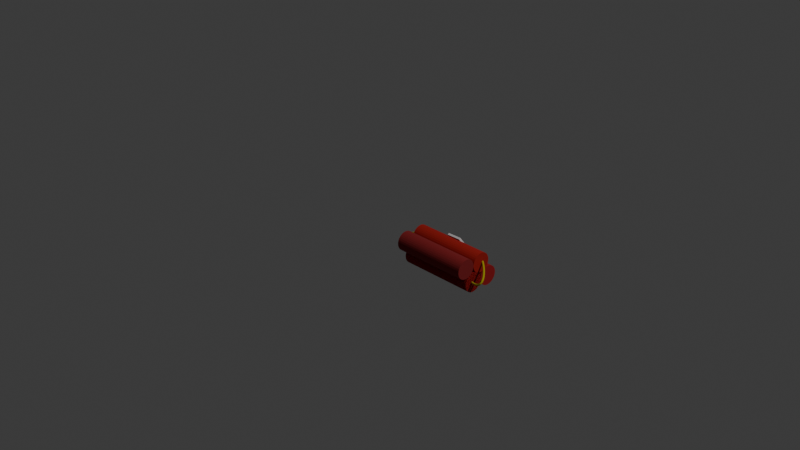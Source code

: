# Source: bomb_blk.blend  (saved by Blender 4.2.66; exported with 4.5.12 LTS)
import bpy
from mathutils import Matrix  # noqa: F401  (used for matrix-valued properties, if any)

bpy.ops.wm.read_factory_settings(use_empty=True)
scene = bpy.context.scene
scene.name = 'Scene'

# ---- collections
col_collection = bpy.data.collections.new('Collection'); scene.collection.children.link(col_collection)

# ---- materials (node trees are filled in below, after node groups)
mat_bomb_001 = bpy.data.materials.new('bomb.001')
mat_bomb_002 = bpy.data.materials.new('bomb.002')
mat_material_002 = bpy.data.materials.new('Material.002')
mat_material_001 = bpy.data.materials.new('Material.001')
mat_material_003 = bpy.data.materials.new('Material.003')
mat_wire = bpy.data.materials.new('wire')
mat_bomb = bpy.data.materials.new('bomb')

# ---- material node trees
mat_bomb_001.use_nodes = True; mat_bomb_001.node_tree.nodes.clear()
_N = mat_bomb_001.node_tree.nodes; _L = mat_bomb_001.node_tree.links
n0 = _N.new('ShaderNodeBsdfPrincipled'); n0.name = 'Principled BSDF'; n0.location = (10, 300)
n0.inputs[0].default_value = (0.3763, 0.003342, 0.002252, 1.0)
n0.inputs[2].default_value = 1.0
n1 = _N.new('ShaderNodeOutputMaterial'); n1.name = 'Material Output'; n1.location = (300, 300)
_L.new(n0.outputs[0], n1.inputs[0])
n1.is_active_output = True
mat_bomb_002.use_nodes = True; mat_bomb_002.node_tree.nodes.clear()
_N = mat_bomb_002.node_tree.nodes; _L = mat_bomb_002.node_tree.links
n0 = _N.new('ShaderNodeBsdfPrincipled'); n0.name = 'Principled BSDF'; n0.location = (10, 300)
n0.inputs[0].default_value = (0.4629, 0.005325, 0.007123, 1.0)
n0.inputs[2].default_value = 1.0
n1 = _N.new('ShaderNodeOutputMaterial'); n1.name = 'Material Output'; n1.location = (300, 300)
_L.new(n0.outputs[0], n1.inputs[0])
n1.is_active_output = True
mat_material_002.use_nodes = True; mat_material_002.node_tree.nodes.clear()
_N = mat_material_002.node_tree.nodes; _L = mat_material_002.node_tree.links
n0 = _N.new('ShaderNodeBsdfPrincipled'); n0.name = 'Principled BSDF'; n0.location = (10, 300)
n0.inputs[0].default_value = (0.3423, 0.003422, 0.006395, 1.0)
n0.inputs[2].default_value = 1.0
n1 = _N.new('ShaderNodeOutputMaterial'); n1.name = 'Material Output'; n1.location = (300, 300)
_L.new(n0.outputs[0], n1.inputs[0])
n1.is_active_output = True
mat_material_001.use_nodes = True; mat_material_001.node_tree.nodes.clear()
_N = mat_material_001.node_tree.nodes; _L = mat_material_001.node_tree.links
n0 = _N.new('ShaderNodeBsdfPrincipled'); n0.name = 'Principled BSDF'; n0.location = (10, 300)
n0.inputs[0].default_value = (0.388, 0.003274, 0.0008549, 1.0)
n0.inputs[2].default_value = 0.8086
n1 = _N.new('ShaderNodeOutputMaterial'); n1.name = 'Material Output'; n1.location = (300, 300)
_L.new(n0.outputs[0], n1.inputs[0])
n1.is_active_output = True
mat_material_003.use_nodes = True; mat_material_003.node_tree.nodes.clear()
_N = mat_material_003.node_tree.nodes; _L = mat_material_003.node_tree.links
n0 = _N.new('ShaderNodeBsdfPrincipled'); n0.name = 'Principled BSDF'; n0.location = (10, 300)
n0.inputs[0].default_value = (0.2378, 0.00924, 0.01101, 1.0)
n0.inputs[2].default_value = 1.0
n1 = _N.new('ShaderNodeOutputMaterial'); n1.name = 'Material Output'; n1.location = (300, 300)
_L.new(n0.outputs[0], n1.inputs[0])
n1.is_active_output = True
mat_wire.use_nodes = True; mat_wire.node_tree.nodes.clear()
_N = mat_wire.node_tree.nodes; _L = mat_wire.node_tree.links
n0 = _N.new('ShaderNodeBsdfPrincipled'); n0.name = 'Principled BSDF'; n0.location = (10, 300)
n0.inputs[0].default_value = (0.469, 0.4078, 0.003782, 1.0)
n0.inputs[2].default_value = 1.0
n1 = _N.new('ShaderNodeOutputMaterial'); n1.name = 'Material Output'; n1.location = (300, 300)
_L.new(n0.outputs[0], n1.inputs[0])
n1.is_active_output = True
mat_bomb.use_nodes = True; mat_bomb.node_tree.nodes.clear()
_N = mat_bomb.node_tree.nodes; _L = mat_bomb.node_tree.links
n0 = _N.new('ShaderNodeBsdfPrincipled'); n0.name = 'Principled BSDF'; n0.location = (10, 300)
n0.inputs[0].default_value = (0.4371, 0.002373, 0.0, 1.0)
n0.inputs[2].default_value = 1.0
n1 = _N.new('ShaderNodeOutputMaterial'); n1.name = 'Material Output'; n1.location = (300, 300)
_L.new(n0.outputs[0], n1.inputs[0])
n1.is_active_output = True

# ---- world
world_world = bpy.data.worlds.new('World'); scene.world = world_world
world_world.use_nodes = True; world_world.node_tree.nodes.clear()
_N = world_world.node_tree.nodes; _L = world_world.node_tree.links
n0 = _N.new('ShaderNodeOutputWorld'); n0.name = 'World Output'; n0.location = (300, 300)
n1 = _N.new('ShaderNodeBackground'); n1.name = 'Background'; n1.location = (10, 300)
n1.inputs[0].default_value = (0.05088, 0.05088, 0.05088, 1.0)
_L.new(n1.outputs[0], n0.inputs[0])
n0.is_active_output = True
world_world.color = (0.05088, 0.05088, 0.05088)
world_world.sun_shadow_jitter_overblur = 0.0

# ---- cameras
cam_camera = bpy.data.cameras.new('Camera')
cam_camera.clip_end = 100.0
cam_camera.ortho_scale = 7.314

# ---- lights
light_light = bpy.data.lights.new('Light', 'POINT')
light_light.energy = 1000.0
light_light.shadow_soft_size = 0.1

# ---- meshes
me_cylinder = bpy.data.meshes.new('Cylinder')
me_cylinder.from_pydata([(0.0, 0.05, -0.2), (0.0, 0.05, 0.2), (0.009755, 0.04904, -0.2), (0.009755, 0.04904, 0.2), (0.01913, 0.04619, -0.2), (0.01913, 0.04619, 0.2), (0.02778, 0.04157, -0.2), (0.02778, 0.04157, 0.2), (0.03536, 0.03536, -0.2), (0.03536, 0.03536, 0.2), (0.04157, 0.02778, -0.2), (0.04157, 0.02778, 0.2), (0.04619, 0.01913, -0.2), (0.04619, 0.01913, 0.2), (0.04904, 0.009755, -0.2), (0.04904, 0.009755, 0.2), (0.05, 0.0, -0.2), (0.05, 0.0, 0.2), (0.04904, -0.009755, -0.2), (0.04904, -0.009755, 0.2), (0.04619, -0.01913, -0.2), (0.04619, -0.01913, 0.2), (0.04157, -0.02778, -0.2), (0.04157, -0.02778, 0.2), (0.03536, -0.03536, -0.2), (0.03536, -0.03536, 0.2), (0.02778, -0.04157, -0.2), (0.02778, -0.04157, 0.2), (0.01913, -0.04619, -0.2), (0.01913, -0.04619, 0.2), (0.009755, -0.04904, -0.2), (0.009755, -0.04904, 0.2), (0.0, -0.05, -0.2), (0.0, -0.05, 0.2), (-0.009755, -0.04904, -0.2), (-0.009755, -0.04904, 0.2), (-0.01913, -0.04619, -0.2), (-0.01913, -0.04619, 0.2), (-0.02778, -0.04157, -0.2), (-0.02778, -0.04157, 0.2), (-0.03536, -0.03536, -0.2), (-0.03536, -0.03536, 0.2), (-0.04157, -0.02778, -0.2), (-0.04157, -0.02778, 0.2), (-0.04619, -0.01913, -0.2), (-0.04619, -0.01913, 0.2), (-0.04904, -0.009755, -0.2), (-0.04904, -0.009755, 0.2), (-0.05, 0.0, -0.2), (-0.05, 0.0, 0.2), (-0.04904, 0.009755, -0.2), (-0.04904, 0.009755, 0.2), (-0.04619, 0.01913, -0.2), (-0.04619, 0.01913, 0.2), (-0.04157, 0.02778, -0.2), (-0.04157, 0.02778, 0.2), (-0.03536, 0.03536, -0.2), (-0.03536, 0.03536, 0.2), (-0.02778, 0.04157, -0.2), (-0.02778, 0.04157, 0.2), (-0.01913, 0.04619, -0.2), (-0.01913, 0.04619, 0.2), (-0.009755, 0.04904, -0.2), (-0.009755, 0.04904, 0.2)], [], [(0, 1, 3, 2), (2, 3, 5, 4), (4, 5, 7, 6), (6, 7, 9, 8), (8, 9, 11, 10), (10, 11, 13, 12), (12, 13, 15, 14), (14, 15, 17, 16), (16, 17, 19, 18), (18, 19, 21, 20), (20, 21, 23, 22), (22, 23, 25, 24), (24, 25, 27, 26), (26, 27, 29, 28), (28, 29, 31, 30), (30, 31, 33, 32), (32, 33, 35, 34), (34, 35, 37, 36), (36, 37, 39, 38), (38, 39, 41, 40), (40, 41, 43, 42), (42, 43, 45, 44), (44, 45, 47, 46), (46, 47, 49, 48), (48, 49, 51, 50), (50, 51, 53, 52), (52, 53, 55, 54), (54, 55, 57, 56), (56, 57, 59, 58), (58, 59, 61, 60), (3, 1, 63, 61, 59, 57, 55, 53, 51, 49, 47, 45, 43, 41, 39, 37, 35, 33, 31, 29, 27, 25, 23, 21, 19, 17, 15, 13, 11, 9, 7, 5), (60, 61, 63, 62), (62, 63, 1, 0), (0, 2, 4, 6, 8, 10, 12, 14, 16, 18, 20, 22, 24, 26, 28, 30, 32, 34, 36, 38, 40, 42, 44, 46, 48, 50, 52, 54, 56, 58, 60, 62)])
_uv = me_cylinder.uv_layers.new(name='UVMap')
_uv.uv.foreach_set('vector', [1.0, 0.5, 1.0, 1.0, 0.9688, 1.0, 0.9688, 0.5, 0.9688, 0.5, 0.9688, 1.0, 0.9375, 1.0, 0.9375, 0.5, 0.9375, 0.5, 0.9375, 1.0, 0.9062, 1.0, 0.9062, 0.5, 0.9062, 0.5, 0.9062, 1.0, 0.875, 1.0, 0.875, 0.5, 0.875, 0.5, 0.875, 1.0, 0.8438, 1.0, 0.8438, 0.5, 0.8438, 0.5, 0.8438, 1.0, 0.8125, 1.0, 0.8125, 0.5, 0.8125, 0.5, 0.8125, 1.0, 0.7812, 1.0, 0.7812, 0.5, 0.7812, 0.5, 0.7812, 1.0, 0.75, 1.0, 0.75, 0.5, 0.75, 0.5, 0.75, 1.0, 0.7188, 1.0, 0.7188, 0.5, 0.7188, 0.5, 0.7188, 1.0, 0.6875, 1.0, 0.6875, 0.5, 0.6875, 0.5, 0.6875, 1.0, 0.6562, 1.0, 0.6562, 0.5, 0.6562, 0.5, 0.6562, 1.0, 0.625, 1.0, 0.625, 0.5, 0.625, 0.5, 0.625, 1.0, 0.5938, 1.0, 0.5938, 0.5, 0.5938, 0.5, 0.5938, 1.0, 0.5625, 1.0, 0.5625, 0.5, 0.5625, 0.5, 0.5625, 1.0, 0.5312, 1.0, 0.5312, 0.5, 0.5312, 0.5, 0.5312, 1.0, 0.5, 1.0, 0.5, 0.5, 0.5, 0.5, 0.5, 1.0, 0.4688, 1.0, 0.4688, 0.5, 0.4688, 0.5, 0.4688, 1.0, 0.4375, 1.0, 0.4375, 0.5, 0.4375, 0.5, 0.4375, 1.0, 0.4062, 1.0, 0.4062, 0.5, 0.4062, 0.5, 0.4062, 1.0, 0.375, 1.0, 0.375, 0.5, 0.375, 0.5, 0.375, 1.0, 0.3438, 1.0, 0.3438, 0.5, 0.3438, 0.5, 0.3438, 1.0, 0.3125, 1.0, 0.3125, 0.5, 0.3125, 0.5, 0.3125, 1.0, 0.2812, 1.0, 0.2812, 0.5, 0.2812, 0.5, 0.2812, 1.0, 0.25, 1.0, 0.25, 0.5, 0.25, 0.5, 0.25, 1.0, 0.2188, 1.0, 0.2188, 0.5, 0.2188, 0.5, 0.2188, 1.0, 0.1875, 1.0, 0.1875, 0.5, 0.1875, 0.5, 0.1875, 1.0, 0.1562, 1.0, 0.1562, 0.5, 0.1562, 0.5, 0.1562, 1.0, 0.125, 1.0, 0.125, 0.5, 0.125, 0.5, 0.125, 1.0, 0.09375, 1.0, 0.09375, 0.5, 0.09375, 0.5, 0.09375, 1.0, 0.0625, 1.0, 0.0625, 0.5, 0.2968, 0.4854, 0.25, 0.49, 0.2032, 0.4854, 0.1582, 0.4717, 0.1167, 0.4496, 0.08029, 0.4197, 0.05045, 0.3833, 0.02827, 0.3418, 0.01461, 0.2968, 0.01, 0.25, 0.01461, 0.2032, 0.02827, 0.1582, 0.05045, 0.1167, 0.08029, 0.08029, 0.1167, 0.05045, 0.1582, 0.02827, 0.2032, 0.01461, 0.25, 0.01, 0.2968, 0.01461, 0.3418, 0.02827, 0.3833, 0.05045, 0.4197, 0.08029, 0.4496, 0.1167, 0.4717, 0.1582, 0.4854, 0.2032, 0.49, 0.25, 0.4854, 0.2968, 0.4717, 0.3418, 0.4496, 0.3833, 0.4197, 0.4197, 0.3833, 0.4496, 0.3418, 0.4717, 0.0625, 0.5, 0.0625, 1.0, 0.03125, 1.0, 0.03125, 0.5, 0.03125, 0.5, 0.03125, 1.0, 0.0, 1.0, 0.0, 0.5, 0.75, 0.49, 0.7968, 0.4854, 0.8418, 0.4717, 0.8833, 0.4496, 0.9197, 0.4197, 0.9496, 0.3833, 0.9717, 0.3418, 0.9854, 0.2968, 0.99, 0.25, 0.9854, 0.2032, 0.9717, 0.1582, 0.9496, 0.1167, 0.9197, 0.08029, 0.8833, 0.05045, 0.8418, 0.02827, 0.7968, 0.01461, 0.75, 0.01, 0.7032, 0.01461, 0.6582, 0.02827, 0.6167, 0.05045, 0.5803, 0.08029, 0.5504, 0.1167, 0.5283, 0.1582, 0.5146, 0.2032, 0.51, 0.25, 0.5146, 0.2968, 0.5283, 0.3418, 0.5504, 0.3833, 0.5803, 0.4197, 0.6167, 0.4496, 0.6582, 0.4717, 0.7032, 0.4854])
me_cylinder.materials.append(mat_bomb_001)
me_cylinder.update()
me_cylinder_001 = bpy.data.meshes.new('Cylinder.001')
me_cylinder_001.from_pydata([(0.0, 0.05, -0.2), (0.0, 0.05, 0.2), (0.009755, 0.04904, -0.2), (0.009755, 0.04904, 0.2), (0.01913, 0.04619, -0.2), (0.01913, 0.04619, 0.2), (0.02778, 0.04157, -0.2), (0.02778, 0.04157, 0.2), (0.03536, 0.03536, -0.2), (0.03536, 0.03536, 0.2), (0.04157, 0.02778, -0.2), (0.04157, 0.02778, 0.2), (0.04619, 0.01913, -0.2), (0.04619, 0.01913, 0.2), (0.04904, 0.009755, -0.2), (0.04904, 0.009755, 0.2), (0.05, 0.0, -0.2), (0.05, 0.0, 0.2), (0.04904, -0.009755, -0.2), (0.04904, -0.009755, 0.2), (0.04619, -0.01913, -0.2), (0.04619, -0.01913, 0.2), (0.04157, -0.02778, -0.2), (0.04157, -0.02778, 0.2), (0.03536, -0.03536, -0.2), (0.03536, -0.03536, 0.2), (0.02778, -0.04157, -0.2), (0.02778, -0.04157, 0.2), (0.01913, -0.04619, -0.2), (0.01913, -0.04619, 0.2), (0.009755, -0.04904, -0.2), (0.009755, -0.04904, 0.2), (0.0, -0.05, -0.2), (0.0, -0.05, 0.2), (-0.009755, -0.04904, -0.2), (-0.009755, -0.04904, 0.2), (-0.01913, -0.04619, -0.2), (-0.01913, -0.04619, 0.2), (-0.02778, -0.04157, -0.2), (-0.02778, -0.04157, 0.2), (-0.03536, -0.03536, -0.2), (-0.03536, -0.03536, 0.2), (-0.04157, -0.02778, -0.2), (-0.04157, -0.02778, 0.2), (-0.04619, -0.01913, -0.2), (-0.04619, -0.01913, 0.2), (-0.04904, -0.009755, -0.2), (-0.04904, -0.009755, 0.2), (-0.05, 0.0, -0.2), (-0.05, 0.0, 0.2), (-0.04904, 0.009755, -0.2), (-0.04904, 0.009755, 0.2), (-0.04619, 0.01913, -0.2), (-0.04619, 0.01913, 0.2), (-0.04157, 0.02778, -0.2), (-0.04157, 0.02778, 0.2), (-0.03536, 0.03536, -0.2), (-0.03536, 0.03536, 0.2), (-0.02778, 0.04157, -0.2), (-0.02778, 0.04157, 0.2), (-0.01913, 0.04619, -0.2), (-0.01913, 0.04619, 0.2), (-0.009755, 0.04904, -0.2), (-0.009755, 0.04904, 0.2)], [], [(0, 1, 3, 2), (2, 3, 5, 4), (4, 5, 7, 6), (6, 7, 9, 8), (8, 9, 11, 10), (10, 11, 13, 12), (12, 13, 15, 14), (14, 15, 17, 16), (16, 17, 19, 18), (18, 19, 21, 20), (20, 21, 23, 22), (22, 23, 25, 24), (24, 25, 27, 26), (26, 27, 29, 28), (28, 29, 31, 30), (30, 31, 33, 32), (32, 33, 35, 34), (34, 35, 37, 36), (36, 37, 39, 38), (38, 39, 41, 40), (40, 41, 43, 42), (42, 43, 45, 44), (44, 45, 47, 46), (46, 47, 49, 48), (48, 49, 51, 50), (50, 51, 53, 52), (52, 53, 55, 54), (54, 55, 57, 56), (56, 57, 59, 58), (58, 59, 61, 60), (3, 1, 63, 61, 59, 57, 55, 53, 51, 49, 47, 45, 43, 41, 39, 37, 35, 33, 31, 29, 27, 25, 23, 21, 19, 17, 15, 13, 11, 9, 7, 5), (60, 61, 63, 62), (62, 63, 1, 0), (0, 2, 4, 6, 8, 10, 12, 14, 16, 18, 20, 22, 24, 26, 28, 30, 32, 34, 36, 38, 40, 42, 44, 46, 48, 50, 52, 54, 56, 58, 60, 62)])
_uv = me_cylinder_001.uv_layers.new(name='UVMap')
_uv.uv.foreach_set('vector', [1.0, 0.5, 1.0, 1.0, 0.9688, 1.0, 0.9688, 0.5, 0.9688, 0.5, 0.9688, 1.0, 0.9375, 1.0, 0.9375, 0.5, 0.9375, 0.5, 0.9375, 1.0, 0.9062, 1.0, 0.9062, 0.5, 0.9062, 0.5, 0.9062, 1.0, 0.875, 1.0, 0.875, 0.5, 0.875, 0.5, 0.875, 1.0, 0.8438, 1.0, 0.8438, 0.5, 0.8438, 0.5, 0.8438, 1.0, 0.8125, 1.0, 0.8125, 0.5, 0.8125, 0.5, 0.8125, 1.0, 0.7812, 1.0, 0.7812, 0.5, 0.7812, 0.5, 0.7812, 1.0, 0.75, 1.0, 0.75, 0.5, 0.75, 0.5, 0.75, 1.0, 0.7188, 1.0, 0.7188, 0.5, 0.7188, 0.5, 0.7188, 1.0, 0.6875, 1.0, 0.6875, 0.5, 0.6875, 0.5, 0.6875, 1.0, 0.6562, 1.0, 0.6562, 0.5, 0.6562, 0.5, 0.6562, 1.0, 0.625, 1.0, 0.625, 0.5, 0.625, 0.5, 0.625, 1.0, 0.5938, 1.0, 0.5938, 0.5, 0.5938, 0.5, 0.5938, 1.0, 0.5625, 1.0, 0.5625, 0.5, 0.5625, 0.5, 0.5625, 1.0, 0.5312, 1.0, 0.5312, 0.5, 0.5312, 0.5, 0.5312, 1.0, 0.5, 1.0, 0.5, 0.5, 0.5, 0.5, 0.5, 1.0, 0.4688, 1.0, 0.4688, 0.5, 0.4688, 0.5, 0.4688, 1.0, 0.4375, 1.0, 0.4375, 0.5, 0.4375, 0.5, 0.4375, 1.0, 0.4062, 1.0, 0.4062, 0.5, 0.4062, 0.5, 0.4062, 1.0, 0.375, 1.0, 0.375, 0.5, 0.375, 0.5, 0.375, 1.0, 0.3438, 1.0, 0.3438, 0.5, 0.3438, 0.5, 0.3438, 1.0, 0.3125, 1.0, 0.3125, 0.5, 0.3125, 0.5, 0.3125, 1.0, 0.2812, 1.0, 0.2812, 0.5, 0.2812, 0.5, 0.2812, 1.0, 0.25, 1.0, 0.25, 0.5, 0.25, 0.5, 0.25, 1.0, 0.2188, 1.0, 0.2188, 0.5, 0.2188, 0.5, 0.2188, 1.0, 0.1875, 1.0, 0.1875, 0.5, 0.1875, 0.5, 0.1875, 1.0, 0.1562, 1.0, 0.1562, 0.5, 0.1562, 0.5, 0.1562, 1.0, 0.125, 1.0, 0.125, 0.5, 0.125, 0.5, 0.125, 1.0, 0.09375, 1.0, 0.09375, 0.5, 0.09375, 0.5, 0.09375, 1.0, 0.0625, 1.0, 0.0625, 0.5, 0.2968, 0.4854, 0.25, 0.49, 0.2032, 0.4854, 0.1582, 0.4717, 0.1167, 0.4496, 0.08029, 0.4197, 0.05045, 0.3833, 0.02827, 0.3418, 0.01461, 0.2968, 0.01, 0.25, 0.01461, 0.2032, 0.02827, 0.1582, 0.05045, 0.1167, 0.08029, 0.08029, 0.1167, 0.05045, 0.1582, 0.02827, 0.2032, 0.01461, 0.25, 0.01, 0.2968, 0.01461, 0.3418, 0.02827, 0.3833, 0.05045, 0.4197, 0.08029, 0.4496, 0.1167, 0.4717, 0.1582, 0.4854, 0.2032, 0.49, 0.25, 0.4854, 0.2968, 0.4717, 0.3418, 0.4496, 0.3833, 0.4197, 0.4197, 0.3833, 0.4496, 0.3418, 0.4717, 0.0625, 0.5, 0.0625, 1.0, 0.03125, 1.0, 0.03125, 0.5, 0.03125, 0.5, 0.03125, 1.0, 0.0, 1.0, 0.0, 0.5, 0.75, 0.49, 0.7968, 0.4854, 0.8418, 0.4717, 0.8833, 0.4496, 0.9197, 0.4197, 0.9496, 0.3833, 0.9717, 0.3418, 0.9854, 0.2968, 0.99, 0.25, 0.9854, 0.2032, 0.9717, 0.1582, 0.9496, 0.1167, 0.9197, 0.08029, 0.8833, 0.05045, 0.8418, 0.02827, 0.7968, 0.01461, 0.75, 0.01, 0.7032, 0.01461, 0.6582, 0.02827, 0.6167, 0.05045, 0.5803, 0.08029, 0.5504, 0.1167, 0.5283, 0.1582, 0.5146, 0.2032, 0.51, 0.25, 0.5146, 0.2968, 0.5283, 0.3418, 0.5504, 0.3833, 0.5803, 0.4197, 0.6167, 0.4496, 0.6582, 0.4717, 0.7032, 0.4854])
me_cylinder_001.materials.append(mat_bomb_002)
me_cylinder_001.update()
me_cylinder_002 = bpy.data.meshes.new('Cylinder.002')
me_cylinder_002.from_pydata([(0.0, 0.05, -0.2), (0.0, 0.05, 0.2), (0.009755, 0.04904, -0.2), (0.009755, 0.04904, 0.2), (0.01913, 0.04619, -0.2), (0.01913, 0.04619, 0.2), (0.02778, 0.04157, -0.2), (0.02778, 0.04157, 0.2), (0.03536, 0.03536, -0.2), (0.03536, 0.03536, 0.2), (0.04157, 0.02778, -0.2), (0.04157, 0.02778, 0.2), (0.04619, 0.01913, -0.2), (0.04619, 0.01913, 0.2), (0.04904, 0.009755, -0.2), (0.04904, 0.009755, 0.2), (0.05, 0.0, -0.2), (0.05, 0.0, 0.2), (0.04904, -0.009755, -0.2), (0.04904, -0.009755, 0.2), (0.04619, -0.01913, -0.2), (0.04619, -0.01913, 0.2), (0.04157, -0.02778, -0.2), (0.04157, -0.02778, 0.2), (0.03536, -0.03536, -0.2), (0.03536, -0.03536, 0.2), (0.02778, -0.04157, -0.2), (0.02778, -0.04157, 0.2), (0.01913, -0.04619, -0.2), (0.01913, -0.04619, 0.2), (0.009755, -0.04904, -0.2), (0.009755, -0.04904, 0.2), (0.0, -0.05, -0.2), (0.0, -0.05, 0.2), (-0.009755, -0.04904, -0.2), (-0.009755, -0.04904, 0.2), (-0.01913, -0.04619, -0.2), (-0.01913, -0.04619, 0.2), (-0.02778, -0.04157, -0.2), (-0.02778, -0.04157, 0.2), (-0.03536, -0.03536, -0.2), (-0.03536, -0.03536, 0.2), (-0.04157, -0.02778, -0.2), (-0.04157, -0.02778, 0.2), (-0.04619, -0.01913, -0.2), (-0.04619, -0.01913, 0.2), (-0.04904, -0.009755, -0.2), (-0.04904, -0.009755, 0.2), (-0.05, 0.0, -0.2), (-0.05, 0.0, 0.2), (-0.04904, 0.009755, -0.2), (-0.04904, 0.009755, 0.2), (-0.04619, 0.01913, -0.2), (-0.04619, 0.01913, 0.2), (-0.04157, 0.02778, -0.2), (-0.04157, 0.02778, 0.2), (-0.03536, 0.03536, -0.2), (-0.03536, 0.03536, 0.2), (-0.02778, 0.04157, -0.2), (-0.02778, 0.04157, 0.2), (-0.01913, 0.04619, -0.2), (-0.01913, 0.04619, 0.2), (-0.009755, 0.04904, -0.2), (-0.009755, 0.04904, 0.2)], [], [(0, 1, 3, 2), (2, 3, 5, 4), (4, 5, 7, 6), (6, 7, 9, 8), (8, 9, 11, 10), (10, 11, 13, 12), (12, 13, 15, 14), (14, 15, 17, 16), (16, 17, 19, 18), (18, 19, 21, 20), (20, 21, 23, 22), (22, 23, 25, 24), (24, 25, 27, 26), (26, 27, 29, 28), (28, 29, 31, 30), (30, 31, 33, 32), (32, 33, 35, 34), (34, 35, 37, 36), (36, 37, 39, 38), (38, 39, 41, 40), (40, 41, 43, 42), (42, 43, 45, 44), (44, 45, 47, 46), (46, 47, 49, 48), (48, 49, 51, 50), (50, 51, 53, 52), (52, 53, 55, 54), (54, 55, 57, 56), (56, 57, 59, 58), (58, 59, 61, 60), (3, 1, 63, 61, 59, 57, 55, 53, 51, 49, 47, 45, 43, 41, 39, 37, 35, 33, 31, 29, 27, 25, 23, 21, 19, 17, 15, 13, 11, 9, 7, 5), (60, 61, 63, 62), (62, 63, 1, 0), (0, 2, 4, 6, 8, 10, 12, 14, 16, 18, 20, 22, 24, 26, 28, 30, 32, 34, 36, 38, 40, 42, 44, 46, 48, 50, 52, 54, 56, 58, 60, 62)])
_uv = me_cylinder_002.uv_layers.new(name='UVMap')
_uv.uv.foreach_set('vector', [1.0, 0.5, 1.0, 1.0, 0.9688, 1.0, 0.9688, 0.5, 0.9688, 0.5, 0.9688, 1.0, 0.9375, 1.0, 0.9375, 0.5, 0.9375, 0.5, 0.9375, 1.0, 0.9062, 1.0, 0.9062, 0.5, 0.9062, 0.5, 0.9062, 1.0, 0.875, 1.0, 0.875, 0.5, 0.875, 0.5, 0.875, 1.0, 0.8438, 1.0, 0.8438, 0.5, 0.8438, 0.5, 0.8438, 1.0, 0.8125, 1.0, 0.8125, 0.5, 0.8125, 0.5, 0.8125, 1.0, 0.7812, 1.0, 0.7812, 0.5, 0.7812, 0.5, 0.7812, 1.0, 0.75, 1.0, 0.75, 0.5, 0.75, 0.5, 0.75, 1.0, 0.7188, 1.0, 0.7188, 0.5, 0.7188, 0.5, 0.7188, 1.0, 0.6875, 1.0, 0.6875, 0.5, 0.6875, 0.5, 0.6875, 1.0, 0.6562, 1.0, 0.6562, 0.5, 0.6562, 0.5, 0.6562, 1.0, 0.625, 1.0, 0.625, 0.5, 0.625, 0.5, 0.625, 1.0, 0.5938, 1.0, 0.5938, 0.5, 0.5938, 0.5, 0.5938, 1.0, 0.5625, 1.0, 0.5625, 0.5, 0.5625, 0.5, 0.5625, 1.0, 0.5312, 1.0, 0.5312, 0.5, 0.5312, 0.5, 0.5312, 1.0, 0.5, 1.0, 0.5, 0.5, 0.5, 0.5, 0.5, 1.0, 0.4688, 1.0, 0.4688, 0.5, 0.4688, 0.5, 0.4688, 1.0, 0.4375, 1.0, 0.4375, 0.5, 0.4375, 0.5, 0.4375, 1.0, 0.4062, 1.0, 0.4062, 0.5, 0.4062, 0.5, 0.4062, 1.0, 0.375, 1.0, 0.375, 0.5, 0.375, 0.5, 0.375, 1.0, 0.3438, 1.0, 0.3438, 0.5, 0.3438, 0.5, 0.3438, 1.0, 0.3125, 1.0, 0.3125, 0.5, 0.3125, 0.5, 0.3125, 1.0, 0.2812, 1.0, 0.2812, 0.5, 0.2812, 0.5, 0.2812, 1.0, 0.25, 1.0, 0.25, 0.5, 0.25, 0.5, 0.25, 1.0, 0.2188, 1.0, 0.2188, 0.5, 0.2188, 0.5, 0.2188, 1.0, 0.1875, 1.0, 0.1875, 0.5, 0.1875, 0.5, 0.1875, 1.0, 0.1562, 1.0, 0.1562, 0.5, 0.1562, 0.5, 0.1562, 1.0, 0.125, 1.0, 0.125, 0.5, 0.125, 0.5, 0.125, 1.0, 0.09375, 1.0, 0.09375, 0.5, 0.09375, 0.5, 0.09375, 1.0, 0.0625, 1.0, 0.0625, 0.5, 0.2968, 0.4854, 0.25, 0.49, 0.2032, 0.4854, 0.1582, 0.4717, 0.1167, 0.4496, 0.08029, 0.4197, 0.05045, 0.3833, 0.02827, 0.3418, 0.01461, 0.2968, 0.01, 0.25, 0.01461, 0.2032, 0.02827, 0.1582, 0.05045, 0.1167, 0.08029, 0.08029, 0.1167, 0.05045, 0.1582, 0.02827, 0.2032, 0.01461, 0.25, 0.01, 0.2968, 0.01461, 0.3418, 0.02827, 0.3833, 0.05045, 0.4197, 0.08029, 0.4496, 0.1167, 0.4717, 0.1582, 0.4854, 0.2032, 0.49, 0.25, 0.4854, 0.2968, 0.4717, 0.3418, 0.4496, 0.3833, 0.4197, 0.4197, 0.3833, 0.4496, 0.3418, 0.4717, 0.0625, 0.5, 0.0625, 1.0, 0.03125, 1.0, 0.03125, 0.5, 0.03125, 0.5, 0.03125, 1.0, 0.0, 1.0, 0.0, 0.5, 0.75, 0.49, 0.7968, 0.4854, 0.8418, 0.4717, 0.8833, 0.4496, 0.9197, 0.4197, 0.9496, 0.3833, 0.9717, 0.3418, 0.9854, 0.2968, 0.99, 0.25, 0.9854, 0.2032, 0.9717, 0.1582, 0.9496, 0.1167, 0.9197, 0.08029, 0.8833, 0.05045, 0.8418, 0.02827, 0.7968, 0.01461, 0.75, 0.01, 0.7032, 0.01461, 0.6582, 0.02827, 0.6167, 0.05045, 0.5803, 0.08029, 0.5504, 0.1167, 0.5283, 0.1582, 0.5146, 0.2032, 0.51, 0.25, 0.5146, 0.2968, 0.5283, 0.3418, 0.5504, 0.3833, 0.5803, 0.4197, 0.6167, 0.4496, 0.6582, 0.4717, 0.7032, 0.4854])
me_cylinder_002.materials.append(mat_material_002)
me_cylinder_002.update()
me_cylinder_003 = bpy.data.meshes.new('Cylinder.003')
me_cylinder_003.from_pydata([(0.0, 0.05, -0.2), (0.0, 0.05, 0.2), (0.009755, 0.04904, -0.2), (0.009755, 0.04904, 0.2), (0.01913, 0.04619, -0.2), (0.01913, 0.04619, 0.2), (0.02778, 0.04157, -0.2), (0.02778, 0.04157, 0.2), (0.03536, 0.03536, -0.2), (0.03536, 0.03536, 0.2), (0.04157, 0.02778, -0.2), (0.04157, 0.02778, 0.2), (0.04619, 0.01913, -0.2), (0.04619, 0.01913, 0.2), (0.04904, 0.009755, -0.2), (0.04904, 0.009755, 0.2), (0.05, 0.0, -0.2), (0.05, 0.0, 0.2), (0.04904, -0.009755, -0.2), (0.04904, -0.009755, 0.2), (0.04619, -0.01913, -0.2), (0.04619, -0.01913, 0.2), (0.04157, -0.02778, -0.2), (0.04157, -0.02778, 0.2), (0.03536, -0.03536, -0.2), (0.03536, -0.03536, 0.2), (0.02778, -0.04157, -0.2), (0.02778, -0.04157, 0.2), (0.01913, -0.04619, -0.2), (0.01913, -0.04619, 0.2), (0.009755, -0.04904, -0.2), (0.009755, -0.04904, 0.2), (0.0, -0.05, -0.2), (0.0, -0.05, 0.2), (-0.009755, -0.04904, -0.2), (-0.009755, -0.04904, 0.2), (-0.01913, -0.04619, -0.2), (-0.01913, -0.04619, 0.2), (-0.02778, -0.04157, -0.2), (-0.02778, -0.04157, 0.2), (-0.03536, -0.03536, -0.2), (-0.03536, -0.03536, 0.2), (-0.04157, -0.02778, -0.2), (-0.04157, -0.02778, 0.2), (-0.04619, -0.01913, -0.2), (-0.04619, -0.01913, 0.2), (-0.04904, -0.009755, -0.2), (-0.04904, -0.009755, 0.2), (-0.05, 0.0, -0.2), (-0.05, 0.0, 0.2), (-0.04904, 0.009755, -0.2), (-0.04904, 0.009755, 0.2), (-0.04619, 0.01913, -0.2), (-0.04619, 0.01913, 0.2), (-0.04157, 0.02778, -0.2), (-0.04157, 0.02778, 0.2), (-0.03536, 0.03536, -0.2), (-0.03536, 0.03536, 0.2), (-0.02778, 0.04157, -0.2), (-0.02778, 0.04157, 0.2), (-0.01913, 0.04619, -0.2), (-0.01913, 0.04619, 0.2), (-0.009755, 0.04904, -0.2), (-0.009755, 0.04904, 0.2)], [], [(0, 1, 3, 2), (2, 3, 5, 4), (4, 5, 7, 6), (6, 7, 9, 8), (8, 9, 11, 10), (10, 11, 13, 12), (12, 13, 15, 14), (14, 15, 17, 16), (16, 17, 19, 18), (18, 19, 21, 20), (20, 21, 23, 22), (22, 23, 25, 24), (24, 25, 27, 26), (26, 27, 29, 28), (28, 29, 31, 30), (30, 31, 33, 32), (32, 33, 35, 34), (34, 35, 37, 36), (36, 37, 39, 38), (38, 39, 41, 40), (40, 41, 43, 42), (42, 43, 45, 44), (44, 45, 47, 46), (46, 47, 49, 48), (48, 49, 51, 50), (50, 51, 53, 52), (52, 53, 55, 54), (54, 55, 57, 56), (56, 57, 59, 58), (58, 59, 61, 60), (3, 1, 63, 61, 59, 57, 55, 53, 51, 49, 47, 45, 43, 41, 39, 37, 35, 33, 31, 29, 27, 25, 23, 21, 19, 17, 15, 13, 11, 9, 7, 5), (60, 61, 63, 62), (62, 63, 1, 0), (0, 2, 4, 6, 8, 10, 12, 14, 16, 18, 20, 22, 24, 26, 28, 30, 32, 34, 36, 38, 40, 42, 44, 46, 48, 50, 52, 54, 56, 58, 60, 62)])
_uv = me_cylinder_003.uv_layers.new(name='UVMap')
_uv.uv.foreach_set('vector', [1.0, 0.5, 1.0, 1.0, 0.9688, 1.0, 0.9688, 0.5, 0.9688, 0.5, 0.9688, 1.0, 0.9375, 1.0, 0.9375, 0.5, 0.9375, 0.5, 0.9375, 1.0, 0.9062, 1.0, 0.9062, 0.5, 0.9062, 0.5, 0.9062, 1.0, 0.875, 1.0, 0.875, 0.5, 0.875, 0.5, 0.875, 1.0, 0.8438, 1.0, 0.8438, 0.5, 0.8438, 0.5, 0.8438, 1.0, 0.8125, 1.0, 0.8125, 0.5, 0.8125, 0.5, 0.8125, 1.0, 0.7812, 1.0, 0.7812, 0.5, 0.7812, 0.5, 0.7812, 1.0, 0.75, 1.0, 0.75, 0.5, 0.75, 0.5, 0.75, 1.0, 0.7188, 1.0, 0.7188, 0.5, 0.7188, 0.5, 0.7188, 1.0, 0.6875, 1.0, 0.6875, 0.5, 0.6875, 0.5, 0.6875, 1.0, 0.6562, 1.0, 0.6562, 0.5, 0.6562, 0.5, 0.6562, 1.0, 0.625, 1.0, 0.625, 0.5, 0.625, 0.5, 0.625, 1.0, 0.5938, 1.0, 0.5938, 0.5, 0.5938, 0.5, 0.5938, 1.0, 0.5625, 1.0, 0.5625, 0.5, 0.5625, 0.5, 0.5625, 1.0, 0.5312, 1.0, 0.5312, 0.5, 0.5312, 0.5, 0.5312, 1.0, 0.5, 1.0, 0.5, 0.5, 0.5, 0.5, 0.5, 1.0, 0.4688, 1.0, 0.4688, 0.5, 0.4688, 0.5, 0.4688, 1.0, 0.4375, 1.0, 0.4375, 0.5, 0.4375, 0.5, 0.4375, 1.0, 0.4062, 1.0, 0.4062, 0.5, 0.4062, 0.5, 0.4062, 1.0, 0.375, 1.0, 0.375, 0.5, 0.375, 0.5, 0.375, 1.0, 0.3438, 1.0, 0.3438, 0.5, 0.3438, 0.5, 0.3438, 1.0, 0.3125, 1.0, 0.3125, 0.5, 0.3125, 0.5, 0.3125, 1.0, 0.2812, 1.0, 0.2812, 0.5, 0.2812, 0.5, 0.2812, 1.0, 0.25, 1.0, 0.25, 0.5, 0.25, 0.5, 0.25, 1.0, 0.2188, 1.0, 0.2188, 0.5, 0.2188, 0.5, 0.2188, 1.0, 0.1875, 1.0, 0.1875, 0.5, 0.1875, 0.5, 0.1875, 1.0, 0.1562, 1.0, 0.1562, 0.5, 0.1562, 0.5, 0.1562, 1.0, 0.125, 1.0, 0.125, 0.5, 0.125, 0.5, 0.125, 1.0, 0.09375, 1.0, 0.09375, 0.5, 0.09375, 0.5, 0.09375, 1.0, 0.0625, 1.0, 0.0625, 0.5, 0.2968, 0.4854, 0.25, 0.49, 0.2032, 0.4854, 0.1582, 0.4717, 0.1167, 0.4496, 0.08029, 0.4197, 0.05045, 0.3833, 0.02827, 0.3418, 0.01461, 0.2968, 0.01, 0.25, 0.01461, 0.2032, 0.02827, 0.1582, 0.05045, 0.1167, 0.08029, 0.08029, 0.1167, 0.05045, 0.1582, 0.02827, 0.2032, 0.01461, 0.25, 0.01, 0.2968, 0.01461, 0.3418, 0.02827, 0.3833, 0.05045, 0.4197, 0.08029, 0.4496, 0.1167, 0.4717, 0.1582, 0.4854, 0.2032, 0.49, 0.25, 0.4854, 0.2968, 0.4717, 0.3418, 0.4496, 0.3833, 0.4197, 0.4197, 0.3833, 0.4496, 0.3418, 0.4717, 0.0625, 0.5, 0.0625, 1.0, 0.03125, 1.0, 0.03125, 0.5, 0.03125, 0.5, 0.03125, 1.0, 0.0, 1.0, 0.0, 0.5, 0.75, 0.49, 0.7968, 0.4854, 0.8418, 0.4717, 0.8833, 0.4496, 0.9197, 0.4197, 0.9496, 0.3833, 0.9717, 0.3418, 0.9854, 0.2968, 0.99, 0.25, 0.9854, 0.2032, 0.9717, 0.1582, 0.9496, 0.1167, 0.9197, 0.08029, 0.8833, 0.05045, 0.8418, 0.02827, 0.7968, 0.01461, 0.75, 0.01, 0.7032, 0.01461, 0.6582, 0.02827, 0.6167, 0.05045, 0.5803, 0.08029, 0.5504, 0.1167, 0.5283, 0.1582, 0.5146, 0.2032, 0.51, 0.25, 0.5146, 0.2968, 0.5283, 0.3418, 0.5504, 0.3833, 0.5803, 0.4197, 0.6167, 0.4496, 0.6582, 0.4717, 0.7032, 0.4854])
me_cylinder_003.materials.append(mat_material_001)
me_cylinder_003.update()
me_cylinder_004 = bpy.data.meshes.new('Cylinder.004')
me_cylinder_004.from_pydata([(0.0, 0.05, -0.2), (0.0, 0.05, 0.2), (0.009755, 0.04904, -0.2), (0.009755, 0.04904, 0.2), (0.01913, 0.04619, -0.2), (0.01913, 0.04619, 0.2), (0.02778, 0.04157, -0.2), (0.02778, 0.04157, 0.2), (0.03536, 0.03536, -0.2), (0.03536, 0.03536, 0.2), (0.04157, 0.02778, -0.2), (0.04157, 0.02778, 0.2), (0.04619, 0.01913, -0.2), (0.04619, 0.01913, 0.2), (0.04904, 0.009755, -0.2), (0.04904, 0.009755, 0.2), (0.05, 0.0, -0.2), (0.05, 0.0, 0.2), (0.04904, -0.009755, -0.2), (0.04904, -0.009755, 0.2), (0.04619, -0.01913, -0.2), (0.04619, -0.01913, 0.2), (0.04157, -0.02778, -0.2), (0.04157, -0.02778, 0.2), (0.03536, -0.03536, -0.2), (0.03536, -0.03536, 0.2), (0.02778, -0.04157, -0.2), (0.02778, -0.04157, 0.2), (0.01913, -0.04619, -0.2), (0.01913, -0.04619, 0.2), (0.009755, -0.04904, -0.2), (0.009755, -0.04904, 0.2), (0.0, -0.05, -0.2), (0.0, -0.05, 0.2), (-0.009755, -0.04904, -0.2), (-0.009755, -0.04904, 0.2), (-0.01913, -0.04619, -0.2), (-0.01913, -0.04619, 0.2), (-0.02778, -0.04157, -0.2), (-0.02778, -0.04157, 0.2), (-0.03536, -0.03536, -0.2), (-0.03536, -0.03536, 0.2), (-0.04157, -0.02778, -0.2), (-0.04157, -0.02778, 0.2), (-0.04619, -0.01913, -0.2), (-0.04619, -0.01913, 0.2), (-0.04904, -0.009755, -0.2), (-0.04904, -0.009755, 0.2), (-0.05, 0.0, -0.2), (-0.05, 0.0, 0.2), (-0.04904, 0.009755, -0.2), (-0.04904, 0.009755, 0.2), (-0.04619, 0.01913, -0.2), (-0.04619, 0.01913, 0.2), (-0.04157, 0.02778, -0.2), (-0.04157, 0.02778, 0.2), (-0.03536, 0.03536, -0.2), (-0.03536, 0.03536, 0.2), (-0.02778, 0.04157, -0.2), (-0.02778, 0.04157, 0.2), (-0.01913, 0.04619, -0.2), (-0.01913, 0.04619, 0.2), (-0.009755, 0.04904, -0.2), (-0.009755, 0.04904, 0.2)], [], [(0, 1, 3, 2), (2, 3, 5, 4), (4, 5, 7, 6), (6, 7, 9, 8), (8, 9, 11, 10), (10, 11, 13, 12), (12, 13, 15, 14), (14, 15, 17, 16), (16, 17, 19, 18), (18, 19, 21, 20), (20, 21, 23, 22), (22, 23, 25, 24), (24, 25, 27, 26), (26, 27, 29, 28), (28, 29, 31, 30), (30, 31, 33, 32), (32, 33, 35, 34), (34, 35, 37, 36), (36, 37, 39, 38), (38, 39, 41, 40), (40, 41, 43, 42), (42, 43, 45, 44), (44, 45, 47, 46), (46, 47, 49, 48), (48, 49, 51, 50), (50, 51, 53, 52), (52, 53, 55, 54), (54, 55, 57, 56), (56, 57, 59, 58), (58, 59, 61, 60), (3, 1, 63, 61, 59, 57, 55, 53, 51, 49, 47, 45, 43, 41, 39, 37, 35, 33, 31, 29, 27, 25, 23, 21, 19, 17, 15, 13, 11, 9, 7, 5), (60, 61, 63, 62), (62, 63, 1, 0), (0, 2, 4, 6, 8, 10, 12, 14, 16, 18, 20, 22, 24, 26, 28, 30, 32, 34, 36, 38, 40, 42, 44, 46, 48, 50, 52, 54, 56, 58, 60, 62)])
_uv = me_cylinder_004.uv_layers.new(name='UVMap')
_uv.uv.foreach_set('vector', [1.0, 0.5, 1.0, 1.0, 0.9688, 1.0, 0.9688, 0.5, 0.9688, 0.5, 0.9688, 1.0, 0.9375, 1.0, 0.9375, 0.5, 0.9375, 0.5, 0.9375, 1.0, 0.9062, 1.0, 0.9062, 0.5, 0.9062, 0.5, 0.9062, 1.0, 0.875, 1.0, 0.875, 0.5, 0.875, 0.5, 0.875, 1.0, 0.8438, 1.0, 0.8438, 0.5, 0.8438, 0.5, 0.8438, 1.0, 0.8125, 1.0, 0.8125, 0.5, 0.8125, 0.5, 0.8125, 1.0, 0.7812, 1.0, 0.7812, 0.5, 0.7812, 0.5, 0.7812, 1.0, 0.75, 1.0, 0.75, 0.5, 0.75, 0.5, 0.75, 1.0, 0.7188, 1.0, 0.7188, 0.5, 0.7188, 0.5, 0.7188, 1.0, 0.6875, 1.0, 0.6875, 0.5, 0.6875, 0.5, 0.6875, 1.0, 0.6562, 1.0, 0.6562, 0.5, 0.6562, 0.5, 0.6562, 1.0, 0.625, 1.0, 0.625, 0.5, 0.625, 0.5, 0.625, 1.0, 0.5938, 1.0, 0.5938, 0.5, 0.5938, 0.5, 0.5938, 1.0, 0.5625, 1.0, 0.5625, 0.5, 0.5625, 0.5, 0.5625, 1.0, 0.5312, 1.0, 0.5312, 0.5, 0.5312, 0.5, 0.5312, 1.0, 0.5, 1.0, 0.5, 0.5, 0.5, 0.5, 0.5, 1.0, 0.4688, 1.0, 0.4688, 0.5, 0.4688, 0.5, 0.4688, 1.0, 0.4375, 1.0, 0.4375, 0.5, 0.4375, 0.5, 0.4375, 1.0, 0.4062, 1.0, 0.4062, 0.5, 0.4062, 0.5, 0.4062, 1.0, 0.375, 1.0, 0.375, 0.5, 0.375, 0.5, 0.375, 1.0, 0.3438, 1.0, 0.3438, 0.5, 0.3438, 0.5, 0.3438, 1.0, 0.3125, 1.0, 0.3125, 0.5, 0.3125, 0.5, 0.3125, 1.0, 0.2812, 1.0, 0.2812, 0.5, 0.2812, 0.5, 0.2812, 1.0, 0.25, 1.0, 0.25, 0.5, 0.25, 0.5, 0.25, 1.0, 0.2188, 1.0, 0.2188, 0.5, 0.2188, 0.5, 0.2188, 1.0, 0.1875, 1.0, 0.1875, 0.5, 0.1875, 0.5, 0.1875, 1.0, 0.1562, 1.0, 0.1562, 0.5, 0.1562, 0.5, 0.1562, 1.0, 0.125, 1.0, 0.125, 0.5, 0.125, 0.5, 0.125, 1.0, 0.09375, 1.0, 0.09375, 0.5, 0.09375, 0.5, 0.09375, 1.0, 0.0625, 1.0, 0.0625, 0.5, 0.2968, 0.4854, 0.25, 0.49, 0.2032, 0.4854, 0.1582, 0.4717, 0.1167, 0.4496, 0.08029, 0.4197, 0.05045, 0.3833, 0.02827, 0.3418, 0.01461, 0.2968, 0.01, 0.25, 0.01461, 0.2032, 0.02827, 0.1582, 0.05045, 0.1167, 0.08029, 0.08029, 0.1167, 0.05045, 0.1582, 0.02827, 0.2032, 0.01461, 0.25, 0.01, 0.2968, 0.01461, 0.3418, 0.02827, 0.3833, 0.05045, 0.4197, 0.08029, 0.4496, 0.1167, 0.4717, 0.1582, 0.4854, 0.2032, 0.49, 0.25, 0.4854, 0.2968, 0.4717, 0.3418, 0.4496, 0.3833, 0.4197, 0.4197, 0.3833, 0.4496, 0.3418, 0.4717, 0.0625, 0.5, 0.0625, 1.0, 0.03125, 1.0, 0.03125, 0.5, 0.03125, 0.5, 0.03125, 1.0, 0.0, 1.0, 0.0, 0.5, 0.75, 0.49, 0.7968, 0.4854, 0.8418, 0.4717, 0.8833, 0.4496, 0.9197, 0.4197, 0.9496, 0.3833, 0.9717, 0.3418, 0.9854, 0.2968, 0.99, 0.25, 0.9854, 0.2032, 0.9717, 0.1582, 0.9496, 0.1167, 0.9197, 0.08029, 0.8833, 0.05045, 0.8418, 0.02827, 0.7968, 0.01461, 0.75, 0.01, 0.7032, 0.01461, 0.6582, 0.02827, 0.6167, 0.05045, 0.5803, 0.08029, 0.5504, 0.1167, 0.5283, 0.1582, 0.5146, 0.2032, 0.51, 0.25, 0.5146, 0.2968, 0.5283, 0.3418, 0.5504, 0.3833, 0.5803, 0.4197, 0.6167, 0.4496, 0.6582, 0.4717, 0.7032, 0.4854])
me_cylinder_004.materials.append(mat_material_003)
me_cylinder_004.update()
me_cube_001 = bpy.data.meshes.new('Cube.001')
me_cube_001.from_pydata([(-1.0, -1.0, -1.0), (-1.0, -1.0, 1.0), (-1.0, 1.0, -1.0), (-1.0, 1.0, 1.0), (1.0, -1.0, -1.0), (1.0, -1.0, 1.0), (1.0, 1.0, -1.0), (1.0, 1.0, 1.0), (-1.0, -1.0, -1.0), (-1.0, -1.0, 1.0), (1.0, -1.0, 1.0), (1.0, -1.0, -1.0), (-0.8182, 1.0, -1.0), (-0.8182, 1.0, -0.8182), (0.8182, 1.0, -0.8182), (-0.8182, 1.0, 0.8182), (0.8182, 1.0, 0.8182), (-0.8182, 0.7016, -0.8182), (0.8182, 0.7016, -0.8182), (-0.8182, 0.7016, 0.8182), (0.8182, 0.7016, 0.8182)], [], [(8, 9, 3, 2), (6, 7, 10, 11), (4, 5, 1, 0), (2, 12, 6, 11, 8), (7, 3, 9, 10), (0, 1, 9, 8), (5, 4, 11, 10), (4, 0, 8, 11), (1, 5, 10, 9), (15, 16, 20, 19), (14, 18, 20, 16), (14, 13, 17, 18), (17, 19, 20, 18), (14, 16, 7, 6, 12), (13, 15, 19, 17), (3, 7, 16, 15, 13, 14, 12, 2)])
_uv = me_cube_001.uv_layers.new(name='UVMap')
_uv.uv.foreach_set('vector', [0.375, 0.0, 0.625, 0.0, 0.625, 0.25, 0.375, 0.25, 0.375, 0.5, 0.625, 0.5, 0.625, 0.75, 0.375, 0.75, 0.375, 0.75, 0.625, 0.75, 0.625, 1.0, 0.375, 1.0, 0.125, 0.5, 0.1477, 0.5, 0.375, 0.5, 0.375, 0.75, 0.125, 0.75, 0.625, 0.5, 0.875, 0.5, 0.875, 0.75, 0.625, 0.75, 0.375, 1.0, 0.625, 1.0, 0.625, 1.0, 0.375, 1.0, 0.625, 0.75, 0.375, 0.75, 0.375, 0.75, 0.625, 0.75, 0.375, 0.75, 0.375, 1.0, 0.375, 1.0, 0.375, 0.75, 0.625, 1.0, 0.625, 0.75, 0.625, 0.75, 0.625, 1.0, 0.6023, 0.2727, 0.6023, 0.4773, 0.6023, 0.4773, 0.6023, 0.2727, 0.3977, 0.4773, 0.3977, 0.4773, 0.6023, 0.4773, 0.6023, 0.4773, 0.3977, 0.4773, 0.3977, 0.2727, 0.3977, 0.2727, 0.3977, 0.4773, 0.3977, 0.2727, 0.6023, 0.2727, 0.6023, 0.4773, 0.3977, 0.4773, 0.3977, 0.4773, 0.6023, 0.4773, 0.625, 0.5, 0.375, 0.5, 0.1477, 0.5, 0.3977, 0.2727, 0.6023, 0.2727, 0.6023, 0.2727, 0.3977, 0.2727, 0.875, 0.5, 0.625, 0.5, 0.6023, 0.4773, 0.6023, 0.2727, 0.3977, 0.2727, 0.3977, 0.4773, 0.1477, 0.5, 0.375, 0.25])
me_cube_001.update()

# ---- curves / text
cu_b_ziercurve = bpy.data.curves.new('BézierCurve', 'CURVE')
cu_b_ziercurve.dimensions = '3D'
_sp = cu_b_ziercurve.splines.new('BEZIER'); _sp.bezier_points.add(1)
_sp.bezier_points.foreach_set('co', [-0.1929, 0.09704, 0.0, 0.1733, 0.04074, 0.1031])
_sp.bezier_points.foreach_set('handle_left', [-0.4981, 0.1721, 0.04847, -0.6535, 0.06722, 0.0859])
_sp.bezier_points.foreach_set('handle_right', [-0.08467, 0.07042, -0.01719, 1.171, 0.008758, 0.1238])
for _p, _l, _r in zip(_sp.bezier_points, ['ALIGNED', 'ALIGNED'], ['ALIGNED', 'ALIGNED']): _p.handle_left_type = _l; _p.handle_right_type = _r
_sp.order_u = 0
_sp.order_v = 0
_sp.resolution_u = 25
_sp = cu_b_ziercurve.splines.new('BEZIER'); _sp.bezier_points.add(1)
_sp.bezier_points.foreach_set('co', [0.1905, -0.0494, 0.08365, 0.19, -0.003322, 0.0])
_sp.bezier_points.foreach_set('handle_left', [0.3181, -0.2604, 0.05077, 0.4536, -0.1336, 0.05217])
_sp.bezier_points.foreach_set('handle_right', [-0.01198, 0.2854, 0.1358, -0.1668, 0.173, -0.0706])
for _p, _l, _r in zip(_sp.bezier_points, ['ALIGNED', 'ALIGNED'], ['ALIGNED', 'ALIGNED']): _p.handle_left_type = _l; _p.handle_right_type = _r
_sp.order_u = 0
_sp.order_v = 0
_sp.resolution_u = 25
cu_b_ziercurve.materials.append(mat_wire)
cu_b_ziercurve.materials.append(mat_bomb)
cu_b_ziercurve.use_path = True
cu_b_ziercurve.bevel_profile.use_clip = True
cu_b_ziercurve.bevel_depth = 0.005
cu_b_ziercurve.resolution_u = 25
cu_b_ziercurve.fill_mode = 'FULL'

# ---- objects
ob_light = bpy.data.objects.new('Light', light_light)
ob_camera = bpy.data.objects.new('Camera', cam_camera)
ob_cylinder = bpy.data.objects.new('Cylinder', me_cylinder)
ob_cylinder_001 = bpy.data.objects.new('Cylinder.001', me_cylinder_001)
ob_cylinder_002 = bpy.data.objects.new('Cylinder.002', me_cylinder_002)
ob_cylinder_003 = bpy.data.objects.new('Cylinder.003', me_cylinder_003)
ob_cylinder_004 = bpy.data.objects.new('Cylinder.004', me_cylinder_004)
ob_b_ziercurve = bpy.data.objects.new('BézierCurve', cu_b_ziercurve)
ob_cube = bpy.data.objects.new('Cube', me_cube_001)

# ---- transforms, parenting, visibility, modifiers, constraints
ob_light.location = (4.076, 1.005, 5.904)
ob_light.rotation_euler = (0.6503, 0.05522, 1.866)
ob_light.lock_rotations_4d = False
ob_light.empty_display_type = 'ARROWS'
ob_light.color = (0.0, 0.0, 0.0, 0.0)
ob_light.lineart.crease_threshold = 0.0
ob_camera.location = (3.231, -3.322, 2.528)
ob_camera.rotation_euler = (1.109, 0.0, 0.8149)
ob_camera.lock_rotations_4d = False
ob_camera.empty_display_type = 'ARROWS'
ob_camera.color = (0.0, 0.0, 0.0, 0.0)
ob_camera.display_type = 'WIRE'
ob_camera.lineart.crease_threshold = 0.0
ob_cylinder.location = (0.0, 0.0, 0.0)
ob_cylinder.rotation_euler = (0.0, 1.571, 0.0)
ob_cylinder_001.location = (0.0, 0.0, 0.0)
ob_cylinder_001.rotation_euler = (0.0, 1.571, 0.0)
ob_cylinder_002.location = (-1.588e-34, 0.09973, -7.15e-19)
ob_cylinder_002.rotation_euler = (0.0, 1.571, 0.0)
ob_cylinder_003.location = (-0.0005097, 0.04964, 0.08539)
ob_cylinder_003.rotation_euler = (0.0, 1.571, 0.0)
ob_cylinder_004.location = (-0.0005097, -0.05016, 0.08539)
ob_cylinder_004.rotation_euler = (0.0, 1.571, 0.0)
ob_b_ziercurve.location = (0.0, 0.0, 0.0)
ob_cube.location = (0.0002563, 0.08872, 0.121)
ob_cube.rotation_euler = (0.6189, -0.0709, -0.0709)
ob_cube.scale = (0.04061, 0.005, 0.02061)

# ---- collection membership
col_collection.objects.link(ob_light)
col_collection.objects.link(ob_camera)
col_collection.objects.link(ob_cylinder)
col_collection.objects.link(ob_cylinder_001)
col_collection.objects.link(ob_cylinder_002)
col_collection.objects.link(ob_cylinder_003)
col_collection.objects.link(ob_cylinder_004)
col_collection.objects.link(ob_b_ziercurve)
col_collection.objects.link(ob_cube)

# ---- scene / render settings (as saved in the file)
scene.camera = ob_camera
scene.frame_start = 1; scene.frame_end = 250; scene.frame_set(1)
scene.render.engine = 'BLENDER_EEVEE_NEXT'
bpy.context.view_layer.update()
